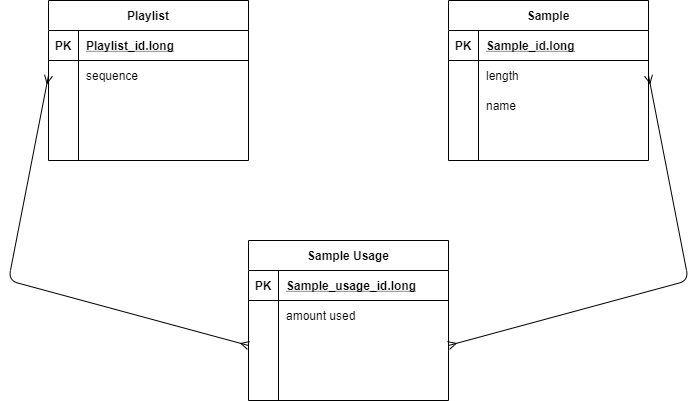

The diagram above was exported from draw.io. Its source (the exported page's mxGraphModel, read from the mxfile embedded in the PNG):
<mxGraphModel dx="1038" dy="580" grid="1" gridSize="10" guides="1" tooltips="1" connect="1" arrows="1" fold="1" page="1" pageScale="1" pageWidth="827" pageHeight="1169" math="0" shadow="0">
  <root>
    <mxCell id="WIyWlLk6GJQsqaUBKTNV-0" />
    <mxCell id="WIyWlLk6GJQsqaUBKTNV-1" parent="WIyWlLk6GJQsqaUBKTNV-0" />
    <mxCell id="yMd8YVYZ49eJrcG7RLla-0" value="Playlist" style="shape=table;startSize=30;container=1;collapsible=1;childLayout=tableLayout;fixedRows=1;rowLines=0;fontStyle=1;align=center;resizeLast=1;" vertex="1" parent="WIyWlLk6GJQsqaUBKTNV-1">
      <mxGeometry x="80" y="80" width="200" height="160" as="geometry" />
    </mxCell>
    <mxCell id="yMd8YVYZ49eJrcG7RLla-1" value="" style="shape=partialRectangle;collapsible=0;dropTarget=0;pointerEvents=0;fillColor=none;top=0;left=0;bottom=1;right=0;points=[[0,0.5],[1,0.5]];portConstraint=eastwest;" vertex="1" parent="yMd8YVYZ49eJrcG7RLla-0">
      <mxGeometry y="30" width="200" height="30" as="geometry" />
    </mxCell>
    <mxCell id="yMd8YVYZ49eJrcG7RLla-2" value="PK" style="shape=partialRectangle;connectable=0;fillColor=none;top=0;left=0;bottom=0;right=0;fontStyle=1;overflow=hidden;" vertex="1" parent="yMd8YVYZ49eJrcG7RLla-1">
      <mxGeometry width="30" height="30" as="geometry" />
    </mxCell>
    <mxCell id="yMd8YVYZ49eJrcG7RLla-3" value="Playlist_id.long" style="shape=partialRectangle;connectable=0;fillColor=none;top=0;left=0;bottom=0;right=0;align=left;spacingLeft=6;fontStyle=5;overflow=hidden;" vertex="1" parent="yMd8YVYZ49eJrcG7RLla-1">
      <mxGeometry x="30" width="170" height="30" as="geometry" />
    </mxCell>
    <mxCell id="yMd8YVYZ49eJrcG7RLla-4" value="" style="shape=partialRectangle;collapsible=0;dropTarget=0;pointerEvents=0;fillColor=none;top=0;left=0;bottom=0;right=0;points=[[0,0.5],[1,0.5]];portConstraint=eastwest;" vertex="1" parent="yMd8YVYZ49eJrcG7RLla-0">
      <mxGeometry y="60" width="200" height="30" as="geometry" />
    </mxCell>
    <mxCell id="yMd8YVYZ49eJrcG7RLla-5" value="" style="shape=partialRectangle;connectable=0;fillColor=none;top=0;left=0;bottom=0;right=0;editable=1;overflow=hidden;" vertex="1" parent="yMd8YVYZ49eJrcG7RLla-4">
      <mxGeometry width="30" height="30" as="geometry" />
    </mxCell>
    <mxCell id="yMd8YVYZ49eJrcG7RLla-6" value="sequence" style="shape=partialRectangle;connectable=0;fillColor=none;top=0;left=0;bottom=0;right=0;align=left;spacingLeft=6;overflow=hidden;" vertex="1" parent="yMd8YVYZ49eJrcG7RLla-4">
      <mxGeometry x="30" width="170" height="30" as="geometry" />
    </mxCell>
    <mxCell id="yMd8YVYZ49eJrcG7RLla-7" value="" style="shape=partialRectangle;collapsible=0;dropTarget=0;pointerEvents=0;fillColor=none;top=0;left=0;bottom=0;right=0;points=[[0,0.5],[1,0.5]];portConstraint=eastwest;" vertex="1" parent="yMd8YVYZ49eJrcG7RLla-0">
      <mxGeometry y="90" width="200" height="30" as="geometry" />
    </mxCell>
    <mxCell id="yMd8YVYZ49eJrcG7RLla-8" value="" style="shape=partialRectangle;connectable=0;fillColor=none;top=0;left=0;bottom=0;right=0;editable=1;overflow=hidden;" vertex="1" parent="yMd8YVYZ49eJrcG7RLla-7">
      <mxGeometry width="30" height="30" as="geometry" />
    </mxCell>
    <mxCell id="yMd8YVYZ49eJrcG7RLla-9" value="" style="shape=partialRectangle;connectable=0;fillColor=none;top=0;left=0;bottom=0;right=0;align=left;spacingLeft=6;overflow=hidden;" vertex="1" parent="yMd8YVYZ49eJrcG7RLla-7">
      <mxGeometry x="30" width="170" height="30" as="geometry" />
    </mxCell>
    <mxCell id="yMd8YVYZ49eJrcG7RLla-10" value="" style="shape=partialRectangle;collapsible=0;dropTarget=0;pointerEvents=0;fillColor=none;top=0;left=0;bottom=0;right=0;points=[[0,0.5],[1,0.5]];portConstraint=eastwest;" vertex="1" parent="yMd8YVYZ49eJrcG7RLla-0">
      <mxGeometry y="120" width="200" height="30" as="geometry" />
    </mxCell>
    <mxCell id="yMd8YVYZ49eJrcG7RLla-11" value="" style="shape=partialRectangle;connectable=0;fillColor=none;top=0;left=0;bottom=0;right=0;editable=1;overflow=hidden;" vertex="1" parent="yMd8YVYZ49eJrcG7RLla-10">
      <mxGeometry width="30" height="30" as="geometry" />
    </mxCell>
    <mxCell id="yMd8YVYZ49eJrcG7RLla-12" value="" style="shape=partialRectangle;connectable=0;fillColor=none;top=0;left=0;bottom=0;right=0;align=left;spacingLeft=6;overflow=hidden;" vertex="1" parent="yMd8YVYZ49eJrcG7RLla-10">
      <mxGeometry x="30" width="170" height="30" as="geometry" />
    </mxCell>
    <mxCell id="yMd8YVYZ49eJrcG7RLla-13" value="Sample" style="shape=table;startSize=30;container=1;collapsible=1;childLayout=tableLayout;fixedRows=1;rowLines=0;fontStyle=1;align=center;resizeLast=1;" vertex="1" parent="WIyWlLk6GJQsqaUBKTNV-1">
      <mxGeometry x="480" y="80" width="200" height="160" as="geometry" />
    </mxCell>
    <mxCell id="yMd8YVYZ49eJrcG7RLla-14" value="" style="shape=partialRectangle;collapsible=0;dropTarget=0;pointerEvents=0;fillColor=none;top=0;left=0;bottom=1;right=0;points=[[0,0.5],[1,0.5]];portConstraint=eastwest;" vertex="1" parent="yMd8YVYZ49eJrcG7RLla-13">
      <mxGeometry y="30" width="200" height="30" as="geometry" />
    </mxCell>
    <mxCell id="yMd8YVYZ49eJrcG7RLla-15" value="PK" style="shape=partialRectangle;connectable=0;fillColor=none;top=0;left=0;bottom=0;right=0;fontStyle=1;overflow=hidden;" vertex="1" parent="yMd8YVYZ49eJrcG7RLla-14">
      <mxGeometry width="30" height="30" as="geometry" />
    </mxCell>
    <mxCell id="yMd8YVYZ49eJrcG7RLla-16" value="Sample_id.long" style="shape=partialRectangle;connectable=0;fillColor=none;top=0;left=0;bottom=0;right=0;align=left;spacingLeft=6;fontStyle=5;overflow=hidden;" vertex="1" parent="yMd8YVYZ49eJrcG7RLla-14">
      <mxGeometry x="30" width="170" height="30" as="geometry" />
    </mxCell>
    <mxCell id="yMd8YVYZ49eJrcG7RLla-17" value="" style="shape=partialRectangle;collapsible=0;dropTarget=0;pointerEvents=0;fillColor=none;top=0;left=0;bottom=0;right=0;points=[[0,0.5],[1,0.5]];portConstraint=eastwest;" vertex="1" parent="yMd8YVYZ49eJrcG7RLla-13">
      <mxGeometry y="60" width="200" height="30" as="geometry" />
    </mxCell>
    <mxCell id="yMd8YVYZ49eJrcG7RLla-18" value="" style="shape=partialRectangle;connectable=0;fillColor=none;top=0;left=0;bottom=0;right=0;editable=1;overflow=hidden;" vertex="1" parent="yMd8YVYZ49eJrcG7RLla-17">
      <mxGeometry width="30" height="30" as="geometry" />
    </mxCell>
    <mxCell id="yMd8YVYZ49eJrcG7RLla-19" value="length" style="shape=partialRectangle;connectable=0;fillColor=none;top=0;left=0;bottom=0;right=0;align=left;spacingLeft=6;overflow=hidden;" vertex="1" parent="yMd8YVYZ49eJrcG7RLla-17">
      <mxGeometry x="30" width="170" height="30" as="geometry" />
    </mxCell>
    <mxCell id="yMd8YVYZ49eJrcG7RLla-20" value="" style="shape=partialRectangle;collapsible=0;dropTarget=0;pointerEvents=0;fillColor=none;top=0;left=0;bottom=0;right=0;points=[[0,0.5],[1,0.5]];portConstraint=eastwest;" vertex="1" parent="yMd8YVYZ49eJrcG7RLla-13">
      <mxGeometry y="90" width="200" height="30" as="geometry" />
    </mxCell>
    <mxCell id="yMd8YVYZ49eJrcG7RLla-21" value="" style="shape=partialRectangle;connectable=0;fillColor=none;top=0;left=0;bottom=0;right=0;editable=1;overflow=hidden;" vertex="1" parent="yMd8YVYZ49eJrcG7RLla-20">
      <mxGeometry width="30" height="30" as="geometry" />
    </mxCell>
    <mxCell id="yMd8YVYZ49eJrcG7RLla-22" value="name" style="shape=partialRectangle;connectable=0;fillColor=none;top=0;left=0;bottom=0;right=0;align=left;spacingLeft=6;overflow=hidden;" vertex="1" parent="yMd8YVYZ49eJrcG7RLla-20">
      <mxGeometry x="30" width="170" height="30" as="geometry" />
    </mxCell>
    <mxCell id="yMd8YVYZ49eJrcG7RLla-23" value="" style="shape=partialRectangle;collapsible=0;dropTarget=0;pointerEvents=0;fillColor=none;top=0;left=0;bottom=0;right=0;points=[[0,0.5],[1,0.5]];portConstraint=eastwest;" vertex="1" parent="yMd8YVYZ49eJrcG7RLla-13">
      <mxGeometry y="120" width="200" height="30" as="geometry" />
    </mxCell>
    <mxCell id="yMd8YVYZ49eJrcG7RLla-24" value="" style="shape=partialRectangle;connectable=0;fillColor=none;top=0;left=0;bottom=0;right=0;editable=1;overflow=hidden;" vertex="1" parent="yMd8YVYZ49eJrcG7RLla-23">
      <mxGeometry width="30" height="30" as="geometry" />
    </mxCell>
    <mxCell id="yMd8YVYZ49eJrcG7RLla-25" value="" style="shape=partialRectangle;connectable=0;fillColor=none;top=0;left=0;bottom=0;right=0;align=left;spacingLeft=6;overflow=hidden;" vertex="1" parent="yMd8YVYZ49eJrcG7RLla-23">
      <mxGeometry x="30" width="170" height="30" as="geometry" />
    </mxCell>
    <mxCell id="yMd8YVYZ49eJrcG7RLla-26" value="Sample Usage" style="shape=table;startSize=30;container=1;collapsible=1;childLayout=tableLayout;fixedRows=1;rowLines=0;fontStyle=1;align=center;resizeLast=1;" vertex="1" parent="WIyWlLk6GJQsqaUBKTNV-1">
      <mxGeometry x="280" y="320" width="200" height="160" as="geometry" />
    </mxCell>
    <mxCell id="yMd8YVYZ49eJrcG7RLla-27" value="" style="shape=partialRectangle;collapsible=0;dropTarget=0;pointerEvents=0;fillColor=none;top=0;left=0;bottom=1;right=0;points=[[0,0.5],[1,0.5]];portConstraint=eastwest;" vertex="1" parent="yMd8YVYZ49eJrcG7RLla-26">
      <mxGeometry y="30" width="200" height="30" as="geometry" />
    </mxCell>
    <mxCell id="yMd8YVYZ49eJrcG7RLla-28" value="PK" style="shape=partialRectangle;connectable=0;fillColor=none;top=0;left=0;bottom=0;right=0;fontStyle=1;overflow=hidden;" vertex="1" parent="yMd8YVYZ49eJrcG7RLla-27">
      <mxGeometry width="30" height="30" as="geometry" />
    </mxCell>
    <mxCell id="yMd8YVYZ49eJrcG7RLla-29" value="Sample_usage_id.long" style="shape=partialRectangle;connectable=0;fillColor=none;top=0;left=0;bottom=0;right=0;align=left;spacingLeft=6;fontStyle=5;overflow=hidden;" vertex="1" parent="yMd8YVYZ49eJrcG7RLla-27">
      <mxGeometry x="30" width="170" height="30" as="geometry" />
    </mxCell>
    <mxCell id="yMd8YVYZ49eJrcG7RLla-33" value="" style="shape=partialRectangle;collapsible=0;dropTarget=0;pointerEvents=0;fillColor=none;top=0;left=0;bottom=0;right=0;points=[[0,0.5],[1,0.5]];portConstraint=eastwest;" vertex="1" parent="yMd8YVYZ49eJrcG7RLla-26">
      <mxGeometry y="60" width="200" height="30" as="geometry" />
    </mxCell>
    <mxCell id="yMd8YVYZ49eJrcG7RLla-34" value="" style="shape=partialRectangle;connectable=0;fillColor=none;top=0;left=0;bottom=0;right=0;editable=1;overflow=hidden;" vertex="1" parent="yMd8YVYZ49eJrcG7RLla-33">
      <mxGeometry width="30" height="30" as="geometry" />
    </mxCell>
    <mxCell id="yMd8YVYZ49eJrcG7RLla-35" value="amount used" style="shape=partialRectangle;connectable=0;fillColor=none;top=0;left=0;bottom=0;right=0;align=left;spacingLeft=6;overflow=hidden;" vertex="1" parent="yMd8YVYZ49eJrcG7RLla-33">
      <mxGeometry x="30" width="170" height="30" as="geometry" />
    </mxCell>
    <mxCell id="yMd8YVYZ49eJrcG7RLla-30" value="" style="shape=partialRectangle;collapsible=0;dropTarget=0;pointerEvents=0;fillColor=none;top=0;left=0;bottom=0;right=0;points=[[0,0.5],[1,0.5]];portConstraint=eastwest;" vertex="1" parent="yMd8YVYZ49eJrcG7RLla-26">
      <mxGeometry y="90" width="200" height="30" as="geometry" />
    </mxCell>
    <mxCell id="yMd8YVYZ49eJrcG7RLla-31" value="" style="shape=partialRectangle;connectable=0;fillColor=none;top=0;left=0;bottom=0;right=0;editable=1;overflow=hidden;" vertex="1" parent="yMd8YVYZ49eJrcG7RLla-30">
      <mxGeometry width="30" height="30" as="geometry" />
    </mxCell>
    <mxCell id="yMd8YVYZ49eJrcG7RLla-32" value="" style="shape=partialRectangle;connectable=0;fillColor=none;top=0;left=0;bottom=0;right=0;align=left;spacingLeft=6;overflow=hidden;" vertex="1" parent="yMd8YVYZ49eJrcG7RLla-30">
      <mxGeometry x="30" width="170" height="30" as="geometry" />
    </mxCell>
    <mxCell id="yMd8YVYZ49eJrcG7RLla-36" value="" style="shape=partialRectangle;collapsible=0;dropTarget=0;pointerEvents=0;fillColor=none;top=0;left=0;bottom=0;right=0;points=[[0,0.5],[1,0.5]];portConstraint=eastwest;" vertex="1" parent="yMd8YVYZ49eJrcG7RLla-26">
      <mxGeometry y="120" width="200" height="30" as="geometry" />
    </mxCell>
    <mxCell id="yMd8YVYZ49eJrcG7RLla-37" value="" style="shape=partialRectangle;connectable=0;fillColor=none;top=0;left=0;bottom=0;right=0;editable=1;overflow=hidden;" vertex="1" parent="yMd8YVYZ49eJrcG7RLla-36">
      <mxGeometry width="30" height="30" as="geometry" />
    </mxCell>
    <mxCell id="yMd8YVYZ49eJrcG7RLla-38" value="" style="shape=partialRectangle;connectable=0;fillColor=none;top=0;left=0;bottom=0;right=0;align=left;spacingLeft=6;overflow=hidden;" vertex="1" parent="yMd8YVYZ49eJrcG7RLla-36">
      <mxGeometry x="30" width="170" height="30" as="geometry" />
    </mxCell>
    <mxCell id="yMd8YVYZ49eJrcG7RLla-39" value="" style="fontSize=12;html=1;endArrow=ERmany;startArrow=ERmany;entryX=0;entryY=0.5;entryDx=0;entryDy=0;exitX=0;exitY=0.5;exitDx=0;exitDy=0;" edge="1" parent="WIyWlLk6GJQsqaUBKTNV-1" source="yMd8YVYZ49eJrcG7RLla-30" target="yMd8YVYZ49eJrcG7RLla-4">
      <mxGeometry width="100" height="100" relative="1" as="geometry">
        <mxPoint x="120" y="380" as="sourcePoint" />
        <mxPoint x="20" y="170" as="targetPoint" />
        <Array as="points">
          <mxPoint x="40" y="360" />
        </Array>
      </mxGeometry>
    </mxCell>
    <mxCell id="yMd8YVYZ49eJrcG7RLla-40" value="" style="fontSize=12;html=1;endArrow=ERmany;startArrow=ERmany;exitX=1;exitY=0.5;exitDx=0;exitDy=0;entryX=1;entryY=0.5;entryDx=0;entryDy=0;" edge="1" parent="WIyWlLk6GJQsqaUBKTNV-1" source="yMd8YVYZ49eJrcG7RLla-30" target="yMd8YVYZ49eJrcG7RLla-17">
      <mxGeometry width="100" height="100" relative="1" as="geometry">
        <mxPoint x="510" y="400" as="sourcePoint" />
        <mxPoint x="760" y="230" as="targetPoint" />
        <Array as="points">
          <mxPoint x="720" y="360" />
        </Array>
      </mxGeometry>
    </mxCell>
    <mxCell id="yMd8YVYZ49eJrcG7RLla-41" value="" style="shape=partialRectangle;connectable=0;fillColor=none;top=0;left=0;bottom=0;right=0;align=left;spacingLeft=6;overflow=hidden;" vertex="1" parent="WIyWlLk6GJQsqaUBKTNV-1">
      <mxGeometry x="310" y="410" width="170" height="30" as="geometry" />
    </mxCell>
  </root>
</mxGraphModel>